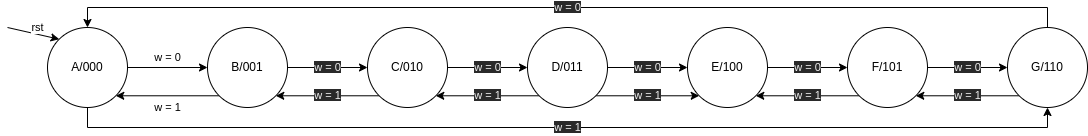

The diagram above was exported from draw.io. Its source (the exported page's mxGraphModel, read from the mxfile embedded in the PNG):
<mxGraphModel dx="2831" dy="887" grid="1" gridSize="10" guides="1" tooltips="1" connect="1" arrows="1" fold="1" page="1" pageScale="1" pageWidth="1169" pageHeight="827" math="0" shadow="0">
  <root>
    <mxCell id="0" />
    <mxCell id="1" parent="0" />
    <mxCell id="xUyzWBRvohqH6LmGXnw6-9" value="w = 0" style="edgeStyle=orthogonalEdgeStyle;rounded=0;orthogonalLoop=1;jettySize=auto;html=1;entryX=0;entryY=0.5;entryDx=0;entryDy=0;" parent="1" source="xUyzWBRvohqH6LmGXnw6-1" target="xUyzWBRvohqH6LmGXnw6-2" edge="1">
      <mxGeometry y="10" relative="1" as="geometry">
        <mxPoint as="offset" />
      </mxGeometry>
    </mxCell>
    <mxCell id="xUyzWBRvohqH6LmGXnw6-20" value="&lt;span style=&quot;color: rgb(240, 240, 240); font-family: helvetica; font-size: 11px; font-style: normal; font-weight: 400; letter-spacing: normal; text-align: center; text-indent: 0px; text-transform: none; word-spacing: 0px; background-color: rgb(42, 42, 42); display: inline; float: none;&quot;&gt;w = 1&lt;/span&gt;" style="edgeStyle=orthogonalEdgeStyle;rounded=0;orthogonalLoop=1;jettySize=auto;html=1;exitX=0.5;exitY=1;exitDx=0;exitDy=0;entryX=0.5;entryY=1;entryDx=0;entryDy=0;" parent="1" source="xUyzWBRvohqH6LmGXnw6-1" target="xUyzWBRvohqH6LmGXnw6-7" edge="1">
      <mxGeometry relative="1" as="geometry" />
    </mxCell>
    <mxCell id="xUyzWBRvohqH6LmGXnw6-1" value="A/000" style="ellipse;whiteSpace=wrap;html=1;aspect=fixed;" parent="1" vertex="1">
      <mxGeometry x="40" y="120" width="80" height="80" as="geometry" />
    </mxCell>
    <mxCell id="xUyzWBRvohqH6LmGXnw6-10" value="&lt;span style=&quot;color: rgb(240, 240, 240); font-family: helvetica; font-size: 11px; font-style: normal; font-weight: 400; letter-spacing: normal; text-align: center; text-indent: 0px; text-transform: none; word-spacing: 0px; background-color: rgb(42, 42, 42); display: inline; float: none;&quot;&gt;w = 0&lt;/span&gt;" style="edgeStyle=orthogonalEdgeStyle;rounded=0;orthogonalLoop=1;jettySize=auto;html=1;exitX=1;exitY=0.5;exitDx=0;exitDy=0;entryX=0;entryY=0.5;entryDx=0;entryDy=0;" parent="1" source="xUyzWBRvohqH6LmGXnw6-2" target="xUyzWBRvohqH6LmGXnw6-3" edge="1">
      <mxGeometry relative="1" as="geometry" />
    </mxCell>
    <mxCell id="xUyzWBRvohqH6LmGXnw6-19" value="w = 1" style="edgeStyle=orthogonalEdgeStyle;rounded=0;orthogonalLoop=1;jettySize=auto;html=1;exitX=0;exitY=1;exitDx=0;exitDy=0;entryX=1;entryY=1;entryDx=0;entryDy=0;" parent="1" source="xUyzWBRvohqH6LmGXnw6-2" target="xUyzWBRvohqH6LmGXnw6-1" edge="1">
      <mxGeometry y="12" relative="1" as="geometry">
        <mxPoint as="offset" />
      </mxGeometry>
    </mxCell>
    <mxCell id="xUyzWBRvohqH6LmGXnw6-2" value="B/001" style="ellipse;whiteSpace=wrap;html=1;" parent="1" vertex="1">
      <mxGeometry x="200" y="120" width="80" height="80" as="geometry" />
    </mxCell>
    <mxCell id="xUyzWBRvohqH6LmGXnw6-11" value="&lt;span style=&quot;color: rgb(240, 240, 240); font-family: helvetica; font-size: 11px; font-style: normal; font-weight: 400; letter-spacing: normal; text-align: center; text-indent: 0px; text-transform: none; word-spacing: 0px; background-color: rgb(42, 42, 42); display: inline; float: none;&quot;&gt;w = 0&lt;/span&gt;" style="edgeStyle=orthogonalEdgeStyle;rounded=0;orthogonalLoop=1;jettySize=auto;html=1;exitX=1;exitY=0.5;exitDx=0;exitDy=0;entryX=0;entryY=0.5;entryDx=0;entryDy=0;" parent="1" source="xUyzWBRvohqH6LmGXnw6-3" target="xUyzWBRvohqH6LmGXnw6-4" edge="1">
      <mxGeometry relative="1" as="geometry" />
    </mxCell>
    <mxCell id="xUyzWBRvohqH6LmGXnw6-18" value="&lt;span style=&quot;color: rgb(240, 240, 240); font-family: helvetica; font-size: 11px; font-style: normal; font-weight: 400; letter-spacing: normal; text-align: center; text-indent: 0px; text-transform: none; word-spacing: 0px; background-color: rgb(42, 42, 42); display: inline; float: none;&quot;&gt;w = 1&lt;/span&gt;" style="edgeStyle=orthogonalEdgeStyle;rounded=0;orthogonalLoop=1;jettySize=auto;html=1;exitX=0;exitY=1;exitDx=0;exitDy=0;entryX=1;entryY=1;entryDx=0;entryDy=0;" parent="1" source="xUyzWBRvohqH6LmGXnw6-3" target="xUyzWBRvohqH6LmGXnw6-2" edge="1">
      <mxGeometry relative="1" as="geometry" />
    </mxCell>
    <mxCell id="xUyzWBRvohqH6LmGXnw6-3" value="C/010" style="ellipse;whiteSpace=wrap;html=1;aspect=fixed;" parent="1" vertex="1">
      <mxGeometry x="360" y="120" width="80" height="80" as="geometry" />
    </mxCell>
    <mxCell id="xUyzWBRvohqH6LmGXnw6-12" value="&lt;span style=&quot;color: rgb(240, 240, 240); font-family: helvetica; font-size: 11px; font-style: normal; font-weight: 400; letter-spacing: normal; text-align: center; text-indent: 0px; text-transform: none; word-spacing: 0px; background-color: rgb(42, 42, 42); display: inline; float: none;&quot;&gt;w = 0&lt;/span&gt;" style="edgeStyle=orthogonalEdgeStyle;rounded=0;orthogonalLoop=1;jettySize=auto;html=1;exitX=1;exitY=0.5;exitDx=0;exitDy=0;entryX=0;entryY=0.5;entryDx=0;entryDy=0;" parent="1" source="xUyzWBRvohqH6LmGXnw6-4" target="xUyzWBRvohqH6LmGXnw6-5" edge="1">
      <mxGeometry relative="1" as="geometry" />
    </mxCell>
    <mxCell id="xUyzWBRvohqH6LmGXnw6-17" value="&lt;span style=&quot;color: rgb(240, 240, 240); font-family: helvetica; font-size: 11px; font-style: normal; font-weight: 400; letter-spacing: normal; text-align: center; text-indent: 0px; text-transform: none; word-spacing: 0px; background-color: rgb(42, 42, 42); display: inline; float: none;&quot;&gt;w = 1&lt;/span&gt;" style="edgeStyle=orthogonalEdgeStyle;rounded=0;orthogonalLoop=1;jettySize=auto;html=1;exitX=0;exitY=1;exitDx=0;exitDy=0;entryX=1;entryY=1;entryDx=0;entryDy=0;" parent="1" source="xUyzWBRvohqH6LmGXnw6-4" target="xUyzWBRvohqH6LmGXnw6-3" edge="1">
      <mxGeometry relative="1" as="geometry" />
    </mxCell>
    <mxCell id="xUyzWBRvohqH6LmGXnw6-22" value="&lt;span style=&quot;color: rgb(240, 240, 240); font-family: helvetica; font-size: 11px; font-style: normal; font-weight: 400; letter-spacing: normal; text-align: center; text-indent: 0px; text-transform: none; word-spacing: 0px; background-color: rgb(42, 42, 42); display: inline; float: none;&quot;&gt;w = 1&lt;/span&gt;" style="edgeStyle=orthogonalEdgeStyle;rounded=0;orthogonalLoop=1;jettySize=auto;html=1;exitX=1;exitY=1;exitDx=0;exitDy=0;entryX=0;entryY=1;entryDx=0;entryDy=0;" parent="1" source="xUyzWBRvohqH6LmGXnw6-4" target="xUyzWBRvohqH6LmGXnw6-5" edge="1">
      <mxGeometry relative="1" as="geometry" />
    </mxCell>
    <mxCell id="xUyzWBRvohqH6LmGXnw6-4" value="D/011" style="ellipse;whiteSpace=wrap;html=1;" parent="1" vertex="1">
      <mxGeometry x="520" y="120" width="80" height="80" as="geometry" />
    </mxCell>
    <mxCell id="xUyzWBRvohqH6LmGXnw6-13" value="&lt;span style=&quot;color: rgb(240, 240, 240); font-family: helvetica; font-size: 11px; font-style: normal; font-weight: 400; letter-spacing: normal; text-align: center; text-indent: 0px; text-transform: none; word-spacing: 0px; background-color: rgb(42, 42, 42); display: inline; float: none;&quot;&gt;w = 0&lt;/span&gt;" style="edgeStyle=orthogonalEdgeStyle;rounded=0;orthogonalLoop=1;jettySize=auto;html=1;exitX=1;exitY=0.5;exitDx=0;exitDy=0;entryX=0;entryY=0.5;entryDx=0;entryDy=0;" parent="1" source="xUyzWBRvohqH6LmGXnw6-5" target="xUyzWBRvohqH6LmGXnw6-6" edge="1">
      <mxGeometry relative="1" as="geometry" />
    </mxCell>
    <mxCell id="xUyzWBRvohqH6LmGXnw6-5" value="E/100" style="ellipse;whiteSpace=wrap;html=1;aspect=fixed;" parent="1" vertex="1">
      <mxGeometry x="680" y="120" width="80" height="80" as="geometry" />
    </mxCell>
    <mxCell id="xUyzWBRvohqH6LmGXnw6-14" value="&lt;span style=&quot;color: rgb(240, 240, 240); font-family: helvetica; font-size: 11px; font-style: normal; font-weight: 400; letter-spacing: normal; text-align: center; text-indent: 0px; text-transform: none; word-spacing: 0px; background-color: rgb(42, 42, 42); display: inline; float: none;&quot;&gt;w = 0&lt;/span&gt;" style="edgeStyle=orthogonalEdgeStyle;rounded=0;orthogonalLoop=1;jettySize=auto;html=1;exitX=1;exitY=0.5;exitDx=0;exitDy=0;entryX=0;entryY=0.5;entryDx=0;entryDy=0;" parent="1" source="xUyzWBRvohqH6LmGXnw6-6" target="xUyzWBRvohqH6LmGXnw6-7" edge="1">
      <mxGeometry relative="1" as="geometry" />
    </mxCell>
    <mxCell id="xUyzWBRvohqH6LmGXnw6-16" value="&lt;span style=&quot;color: rgb(240, 240, 240); font-family: helvetica; font-size: 11px; font-style: normal; font-weight: 400; letter-spacing: normal; text-align: center; text-indent: 0px; text-transform: none; word-spacing: 0px; background-color: rgb(42, 42, 42); display: inline; float: none;&quot;&gt;w = 1&lt;/span&gt;" style="edgeStyle=orthogonalEdgeStyle;rounded=0;orthogonalLoop=1;jettySize=auto;html=1;exitX=0;exitY=1;exitDx=0;exitDy=0;entryX=1;entryY=1;entryDx=0;entryDy=0;" parent="1" source="xUyzWBRvohqH6LmGXnw6-6" target="xUyzWBRvohqH6LmGXnw6-5" edge="1">
      <mxGeometry relative="1" as="geometry" />
    </mxCell>
    <mxCell id="xUyzWBRvohqH6LmGXnw6-6" value="F/101" style="ellipse;whiteSpace=wrap;html=1;" parent="1" vertex="1">
      <mxGeometry x="840" y="120" width="80" height="80" as="geometry" />
    </mxCell>
    <mxCell id="xUyzWBRvohqH6LmGXnw6-15" value="&lt;span style=&quot;color: rgb(240, 240, 240); font-family: helvetica; font-size: 11px; font-style: normal; font-weight: 400; letter-spacing: normal; text-align: center; text-indent: 0px; text-transform: none; word-spacing: 0px; background-color: rgb(42, 42, 42); display: inline; float: none;&quot;&gt;w = 1&lt;/span&gt;" style="edgeStyle=orthogonalEdgeStyle;rounded=0;orthogonalLoop=1;jettySize=auto;html=1;exitX=0;exitY=1;exitDx=0;exitDy=0;entryX=1;entryY=1;entryDx=0;entryDy=0;" parent="1" source="xUyzWBRvohqH6LmGXnw6-7" target="xUyzWBRvohqH6LmGXnw6-6" edge="1">
      <mxGeometry relative="1" as="geometry" />
    </mxCell>
    <mxCell id="xUyzWBRvohqH6LmGXnw6-21" value="&lt;span style=&quot;color: rgb(240, 240, 240); font-family: helvetica; font-size: 11px; font-style: normal; font-weight: 400; letter-spacing: normal; text-align: center; text-indent: 0px; text-transform: none; word-spacing: 0px; background-color: rgb(42, 42, 42); display: inline; float: none;&quot;&gt;w = 0&lt;/span&gt;" style="edgeStyle=orthogonalEdgeStyle;rounded=0;orthogonalLoop=1;jettySize=auto;html=1;exitX=0.5;exitY=0;exitDx=0;exitDy=0;entryX=0.5;entryY=0;entryDx=0;entryDy=0;" parent="1" source="xUyzWBRvohqH6LmGXnw6-7" target="xUyzWBRvohqH6LmGXnw6-1" edge="1">
      <mxGeometry relative="1" as="geometry" />
    </mxCell>
    <mxCell id="xUyzWBRvohqH6LmGXnw6-7" value="G/110" style="ellipse;whiteSpace=wrap;html=1;aspect=fixed;" parent="1" vertex="1">
      <mxGeometry x="1000" y="120" width="80" height="80" as="geometry" />
    </mxCell>
    <mxCell id="xUyzWBRvohqH6LmGXnw6-23" value="rst" style="endArrow=classic;html=1;rounded=0;entryX=0;entryY=0;entryDx=0;entryDy=0;" parent="1" target="xUyzWBRvohqH6LmGXnw6-1" edge="1">
      <mxGeometry x="0.1036" y="7" width="50" height="50" relative="1" as="geometry">
        <mxPoint y="120" as="sourcePoint" />
        <mxPoint x="30" y="130" as="targetPoint" />
        <mxPoint as="offset" />
      </mxGeometry>
    </mxCell>
  </root>
</mxGraphModel>